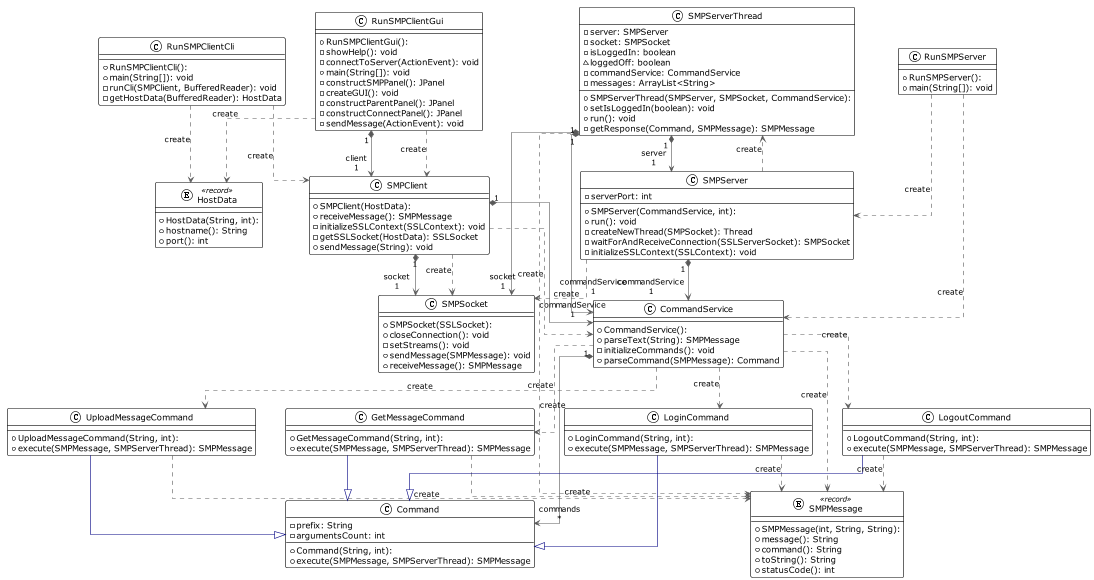

The diagram above was rendered by PlantUML. Its source (embedded in the PNG):
@startuml

!theme plain
top to bottom direction
skinparam linetype ortho
skinparam nodesep 50

class Command {
  + Command(String, int): 
  - prefix: String
  - argumentsCount: int
  + execute(SMPMessage, SMPServerThread): SMPMessage
}
class CommandService {
  + CommandService(): 
  + parseText(String): SMPMessage
  - initializeCommands(): void
  + parseCommand(SMPMessage): Command
}
class GetMessageCommand {
  + GetMessageCommand(String, int): 
  + execute(SMPMessage, SMPServerThread): SMPMessage
}
entity HostData << record >> {
  + HostData(String, int): 
  + hostname(): String
  + port(): int
}
class LoginCommand {
  + LoginCommand(String, int): 
  + execute(SMPMessage, SMPServerThread): SMPMessage
}
class LogoutCommand {
  + LogoutCommand(String, int): 
  + execute(SMPMessage, SMPServerThread): SMPMessage
}
class RunSMPClientCli {
  + RunSMPClientCli(): 
  + main(String[]): void
  - runCli(SMPClient, BufferedReader): void
  - getHostData(BufferedReader): HostData
}
class RunSMPClientGui {
  + RunSMPClientGui(): 
  - showHelp(): void
  - connectToServer(ActionEvent): void
  + main(String[]): void
  - constructSMPPanel(): JPanel
  - createGUI(): void
  - constructParentPanel(): JPanel
  - constructConnectPanel(): JPanel
  - sendMessage(ActionEvent): void
}
class RunSMPServer {
  + RunSMPServer(): 
  + main(String[]): void
}
class SMPClient {
  + SMPClient(HostData): 
  + receiveMessage(): SMPMessage
  - initializeSSLContext(SSLContext): void
  - getSSLSocket(HostData): SSLSocket
  + sendMessage(String): void
}
entity SMPMessage << record >> {
  + SMPMessage(int, String, String): 
  + message(): String
  + command(): String
  + toString(): String
  + statusCode(): int
}
class SMPServer {
  + SMPServer(CommandService, int): 
  - serverPort: int
  + run(): void
  - createNewThread(SMPSocket): Thread
  - waitForAndReceiveConnection(SSLServerSocket): SMPSocket
  - initializeSSLContext(SSLContext): void
}
class SMPServerThread {
  + SMPServerThread(SMPServer, SMPSocket, CommandService): 
  - server: SMPServer
  - socket: SMPSocket
  - isLoggedIn: boolean
  ~ loggedOff: boolean
  - commandService: CommandService
  - messages: ArrayList<String>
  + setIsLoggedIn(boolean): void
  + run(): void
  - getResponse(Command, SMPMessage): SMPMessage
}
class SMPSocket {
  + SMPSocket(SSLSocket): 
  + closeConnection(): void
  - setStreams(): void
  + sendMessage(SMPMessage): void
  + receiveMessage(): SMPMessage
}
class UploadMessageCommand {
  + UploadMessageCommand(String, int): 
  + execute(SMPMessage, SMPServerThread): SMPMessage
}

CommandService       "1" *-[#595959,plain]-> "commands\n*" Command              
CommandService        -[#595959,dashed]->  GetMessageCommand    : "«create»"
CommandService        -[#595959,dashed]->  LoginCommand         : "«create»"
CommandService        -[#595959,dashed]->  LogoutCommand        : "«create»"
CommandService        -[#595959,dashed]->  SMPMessage           : "«create»"
CommandService        -[#595959,dashed]->  UploadMessageCommand : "«create»"
GetMessageCommand     -[#000082,plain]-^  Command              
GetMessageCommand     -[#595959,dashed]->  SMPMessage           : "«create»"
LoginCommand          -[#000082,plain]-^  Command              
LoginCommand          -[#595959,dashed]->  SMPMessage           : "«create»"
LogoutCommand         -[#000082,plain]-^  Command              
LogoutCommand         -[#595959,dashed]->  SMPMessage           : "«create»"
RunSMPClientCli       -[#595959,dashed]->  HostData             : "«create»"
RunSMPClientCli       -[#595959,dashed]->  SMPClient            : "«create»"
RunSMPClientGui       -[#595959,dashed]->  HostData             : "«create»"
RunSMPClientGui      "1" *-[#595959,plain]-> "client\n1" SMPClient            
RunSMPClientGui       -[#595959,dashed]->  SMPClient            : "«create»"
RunSMPServer          -[#595959,dashed]->  CommandService       : "«create»"
RunSMPServer          -[#595959,dashed]->  SMPServer            : "«create»"
SMPClient             -[#595959,dashed]->  CommandService       : "«create»"
SMPClient            "1" *-[#595959,plain]-> "commandService\n1" CommandService       
SMPClient            "1" *-[#595959,plain]-> "socket\n1" SMPSocket            
SMPClient             -[#595959,dashed]->  SMPSocket            : "«create»"
SMPServer            "1" *-[#595959,plain]-> "commandService\n1" CommandService       
SMPServer             -[#595959,dashed]->  SMPServerThread      : "«create»"
SMPServer             -[#595959,dashed]->  SMPSocket            : "«create»"
SMPServerThread      "1" *-[#595959,plain]-> "commandService\n1" CommandService       
SMPServerThread       -[#595959,dashed]->  SMPMessage           : "«create»"
SMPServerThread      "1" *-[#595959,plain]-> "server\n1" SMPServer            
SMPServerThread      "1" *-[#595959,plain]-> "socket\n1" SMPSocket            
UploadMessageCommand  -[#000082,plain]-^  Command              
UploadMessageCommand  -[#595959,dashed]->  SMPMessage           : "«create»"
@enduml